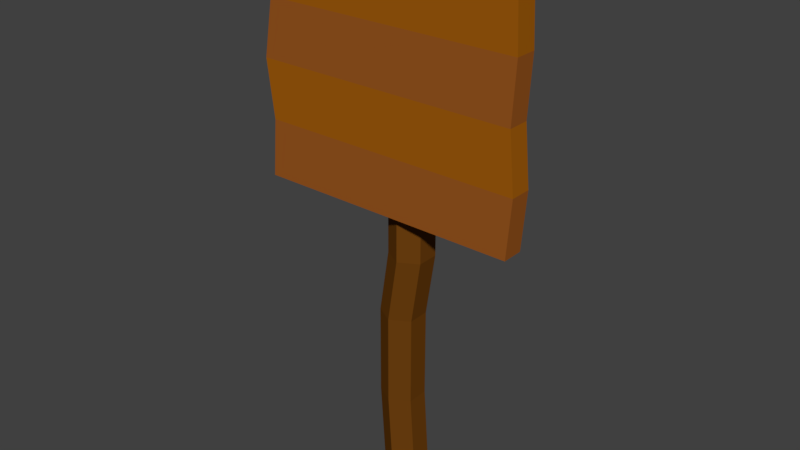 # Source: sign_small.blend  (saved by Blender 2.77.0; exported with 4.5.12 LTS)
import bpy
from mathutils import Matrix  # noqa: F401  (used for matrix-valued properties, if any)

bpy.ops.wm.read_factory_settings(use_empty=True)
scene = bpy.context.scene
scene.name = 'Scene'

# ---- collections
col_collection_1 = bpy.data.collections.new('Collection 1'); scene.collection.children.link(col_collection_1)

# ---- materials (node trees are filled in below, after node groups)
mat_post = bpy.data.materials.new('Post')
mat_post.alpha_threshold = 0.0
mat_post.use_transparent_shadow = False
mat_post.diffuse_color = (0.15, 0.05, 0.005, 1.0)
mat_post.roughness = 0.5
mat_post.specular_intensity = 0.0
mat_nail = bpy.data.materials.new('Nail')
mat_nail.alpha_threshold = 0.0
mat_nail.use_transparent_shadow = False
mat_nail.diffuse_color = (0.06998, 0.06998, 0.06998, 1.0)
mat_nail.roughness = 0.5
mat_sign = bpy.data.materials.new('Sign')
mat_sign.alpha_threshold = 0.0
mat_sign.use_transparent_shadow = False
mat_sign.diffuse_color = (0.3588, 0.1095, 0.004169, 1.0)
mat_sign.roughness = 0.5
mat_sign.specular_intensity = 0.0
mat_sign_accent = bpy.data.materials.new('Sign Accent')
mat_sign_accent.alpha_threshold = 0.0
mat_sign_accent.use_transparent_shadow = False
mat_sign_accent.diffuse_color = (0.3264, 0.09579, 0.01445, 1.0)
mat_sign_accent.roughness = 0.5
mat_sign_accent.specular_intensity = 0.0

# ---- material node trees

# ---- world
world_world = bpy.data.worlds.new('World'); scene.world = world_world
world_world.color = (0.05088, 0.05088, 0.05088)
world_world.use_sun_shadow = False
world_world.sun_shadow_jitter_overblur = 0.0
world_world.cycles.sampling_method = 'MANUAL'

# ---- meshes
me_cylinder_002 = bpy.data.meshes.new('Cylinder.002')
me_cylinder_002.from_pydata([(0.0, 0.2, -1.0), (0.0, 0.2, 4.051), (0.1732, 0.1, -1.0), (0.1732, 0.1, 4.051), (0.1732, -0.1, -1.0), (0.1732, -0.1, 4.0), (-1.748e-08, -0.2, -1.0), (-1.748e-08, -0.2, 4.0), (-0.1732, -0.1, -1.0), (-0.1732, -0.1, 4.0), (-0.1732, 0.1, -1.0), (-0.1732, 0.1, 4.051), (-0.053, 0.2, -0.1667), (-0.05038, 0.2, 0.6667), (0.04251, 0.2, 1.259), (0.0, 0.2554, 2.333), (0.0, 0.2642, 3.167), (0.1732, 0.1642, 3.167), (0.1732, 0.1554, 2.333), (0.2157, 0.1, 1.259), (0.1228, 0.1, 0.6667), (0.1202, 0.1, -0.1667), (0.1732, -0.03584, 3.167), (0.1732, -0.04459, 2.333), (0.2157, -0.1, 1.259), (0.1228, -0.1, 0.6667), (0.1202, -0.1, -0.1667), (-1.748e-08, -0.1358, 3.167), (-1.748e-08, -0.1446, 2.333), (0.04251, -0.2, 1.259), (-0.05038, -0.2, 0.6667), (-0.053, -0.2, -0.1667), (-0.1732, -0.03584, 3.167), (-0.1732, -0.04459, 2.333), (-0.1307, -0.1, 1.259), (-0.2236, -0.1, 0.6667), (-0.2262, -0.1, -0.1667), (-0.1732, 0.1642, 3.167), (-0.1732, 0.1554, 2.333), (-0.1307, 0.1, 1.259), (-0.2236, 0.1, 0.6667), (-0.2262, 0.1, -0.1667)], [], [(16, 1, 3, 17), (17, 3, 5, 22), (22, 5, 7, 27), (27, 7, 9, 32), (3, 1, 11, 9, 7, 5), (32, 9, 11, 37), (37, 11, 1, 16), (0, 2, 4, 6, 8, 10), (10, 41, 12, 0), (41, 40, 13, 12), (40, 39, 14, 13), (39, 38, 15, 14), (38, 37, 16, 15), (8, 36, 41, 10), (36, 35, 40, 41), (35, 34, 39, 40), (34, 33, 38, 39), (33, 32, 37, 38), (6, 31, 36, 8), (31, 30, 35, 36), (30, 29, 34, 35), (29, 28, 33, 34), (28, 27, 32, 33), (4, 26, 31, 6), (26, 25, 30, 31), (25, 24, 29, 30), (24, 23, 28, 29), (23, 22, 27, 28), (2, 21, 26, 4), (21, 20, 25, 26), (20, 19, 24, 25), (19, 18, 23, 24), (18, 17, 22, 23), (0, 12, 21, 2), (12, 13, 20, 21), (13, 14, 19, 20), (14, 15, 18, 19), (15, 16, 17, 18)])
me_cylinder_002.materials.append(mat_post)
me_cylinder_002.use_remesh_preserve_volume = False
me_cylinder_002.use_remesh_preserve_attributes = False
me_cylinder_002.use_mirror_vertex_groups = False
me_cylinder_002.update()
me_cylinder_001 = bpy.data.meshes.new('Cylinder.001')
me_cylinder_001.from_pydata([(1.863e-09, -0.5409, 3.584), (0.07236, -0.5934, 3.639), (-0.02764, -0.6259, 3.639), (-0.08944, -0.5409, 3.639), (-0.02764, -0.4558, 3.639), (0.07236, -0.4883, 3.639), (0.02764, -0.6259, 3.728), (-0.07236, -0.5934, 3.728), (-0.07236, -0.4883, 3.728), (0.02764, -0.4558, 3.728), (0.08944, -0.5409, 3.728), (1.863e-09, -0.5409, 3.784)], [], [(0, 1, 2), (1, 0, 5), (0, 2, 3), (0, 3, 4), (0, 4, 5), (1, 5, 10), (2, 1, 6), (3, 2, 7), (4, 3, 8), (5, 4, 9), (1, 10, 6), (2, 6, 7), (3, 7, 8), (4, 8, 9), (5, 9, 10), (6, 10, 11), (7, 6, 11), (8, 7, 11), (9, 8, 11), (10, 9, 11)])
me_cylinder_001.materials.append(mat_nail)
me_cylinder_001.use_remesh_preserve_volume = False
me_cylinder_001.use_remesh_preserve_attributes = False
me_cylinder_001.use_mirror_vertex_groups = False
me_cylinder_001.update()
me_cylinder = bpy.data.meshes.new('Cylinder')
me_cylinder.from_pydata([(-1.262, -0.2871, 1.705), (-1.262, -0.2871, 3.828), (-1.262, -0.0871, 1.705), (-1.262, -0.0871, 3.828), (1.171, -0.2871, 1.705), (1.171, -0.2871, 3.828), (1.171, -0.0871, 1.705), (1.171, -0.0871, 3.828), (-1.219, -0.2871, 2.235), (-1.288, -0.2871, 2.766), (-1.196, -0.2871, 3.297), (-1.196, -0.0871, 3.297), (-1.288, -0.0871, 2.766), (-1.219, -0.0871, 2.235), (1.196, -0.0871, 3.297), (1.165, -0.0871, 2.766), (1.214, -0.0871, 2.235), (1.196, -0.2871, 3.297), (1.165, -0.2871, 2.766), (1.214, -0.2871, 2.235), (0.5653, -0.0871, 3.885), (0.5653, -0.0871, 1.705), (0.5653, -0.2871, 3.885), (0.5653, -0.2871, 1.705), (0.631, -0.2871, 3.297), (0.56, -0.2871, 2.766), (0.6084, -0.2871, 2.235), (0.631, -0.0871, 3.297), (0.56, -0.0871, 2.766), (0.6084, -0.0871, 2.235)], [], [(8, 13, 2, 0), (29, 16, 6, 21), (16, 19, 4, 6), (26, 8, 0, 23), (23, 21, 6, 4), (22, 20, 3, 1), (22, 1, 10, 24), (24, 10, 9, 25), (25, 9, 8, 26), (7, 5, 17, 14), (14, 17, 18, 15), (15, 18, 19, 16), (20, 7, 14, 27), (27, 14, 15, 28), (28, 15, 16, 29), (1, 3, 11, 10), (10, 11, 12, 9), (9, 12, 13, 8), (12, 28, 29, 13), (11, 27, 28, 12), (3, 20, 27, 11), (18, 25, 26, 19), (17, 24, 25, 18), (5, 22, 24, 17), (5, 7, 20, 22), (0, 2, 21, 23), (19, 26, 23, 4), (13, 29, 21, 2)])
me_cylinder.polygons.foreach_set('material_index', [1, 1, 1, 1, 0, 0, 0, 1, 0, 0, 1, 0, 0, 1, 0, 0, 1, 0, 0, 1, 0, 0, 1, 0, 0, 0, 1, 1])
me_cylinder.materials.append(mat_sign)
me_cylinder.materials.append(mat_sign_accent)
me_cylinder.use_remesh_preserve_volume = False
me_cylinder.use_remesh_preserve_attributes = False
me_cylinder.use_mirror_vertex_groups = False
me_cylinder.update()

# ---- objects
ob_post = bpy.data.objects.new('Post', me_cylinder_002)
ob_nail = bpy.data.objects.new('Nail', me_cylinder_001)
ob_sign = bpy.data.objects.new('Sign', me_cylinder)

# ---- transforms, parenting, visibility, modifiers, constraints
ob_post.location = (0.0, 0.0, 1.0)
ob_post.lineart.crease_threshold = 0.0
ob_nail.location = (0.0, 0.2454, 1.0)
ob_nail.lineart.crease_threshold = 0.0
ob_sign.location = (0.0, 0.0, 1.0)
ob_sign.lineart.crease_threshold = 0.0

# ---- collection membership
col_collection_1.objects.link(ob_post)
col_collection_1.objects.link(ob_nail)
col_collection_1.objects.link(ob_sign)

# ---- scene / render settings (as saved in the file)
scene.frame_start = 1; scene.frame_end = 250; scene.frame_set(1)
scene.render.engine = 'BLENDER_EEVEE_NEXT'
scene.render.resolution_percentage = 50
scene.render.dither_intensity = 0.0
scene.cycles.use_denoising = False
scene.cycles.samples = 128
scene.cycles.sampling_pattern = 'TABULATED_SOBOL'
scene.cycles.light_sampling_threshold = 0.0
scene.cycles.use_adaptive_sampling = False
scene.cycles.use_light_tree = False
scene.cycles.blur_glossy = 0.0
scene.cycles.sample_clamp_indirect = 0.0
scene.view_settings.view_transform = 'Standard'
bpy.context.view_layer.update()

# ---- added for rendering (the .blend has no active camera and no usable light): camera, sun
cam_auto = bpy.data.cameras.new('AutoCamera')
cam_auto.lens = 50.0
cam_auto.sensor_width = 36.0
cam_auto.clip_end = 1000.0
ob_auto_camera = bpy.data.objects.new('AutoCamera', cam_auto)
scene.collection.objects.link(ob_auto_camera)
ob_auto_camera.location = (5.21178, -6.35691, 6.72446)
ob_auto_camera.rotation_euler = (1.09748, -7.21219e-08, 0.694738)
scene.camera = ob_auto_camera
light_auto_sun = bpy.data.lights.new('AutoSun', 'SUN')
light_auto_sun.energy = 3.0
light_auto_sun.angle = 0.0523599
ob_auto_sun = bpy.data.objects.new('AutoSun', light_auto_sun)
scene.collection.objects.link(ob_auto_sun)
ob_auto_sun.rotation_euler = (0.872665, 0.174533, 0.523599)
bpy.context.view_layer.update()

